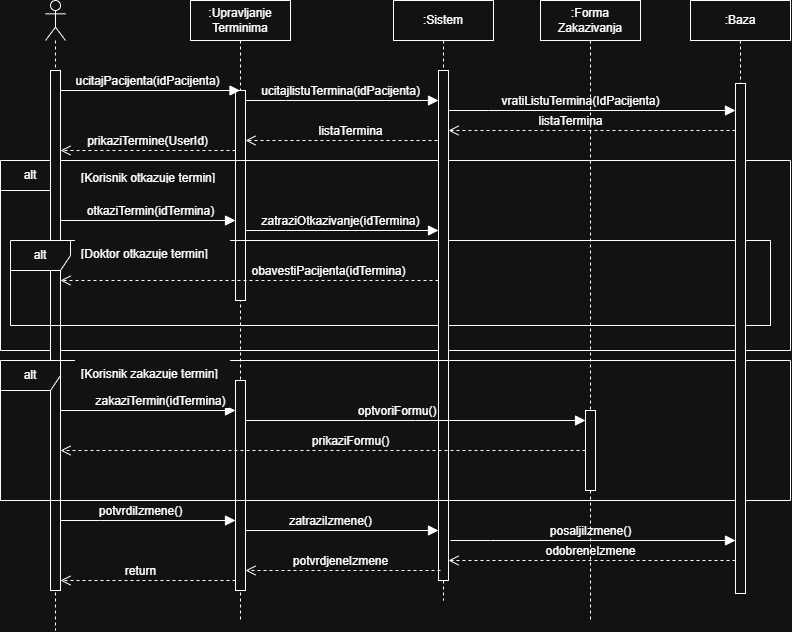

The diagram above was exported from draw.io. Its source (the exported page's mxGraphModel, read from the mxfile embedded in the PNG):
<mxGraphModel dx="2131" dy="667" grid="1" gridSize="10" guides="1" tooltips="1" connect="1" arrows="1" fold="1" page="1" pageScale="1" pageWidth="827" pageHeight="1169" math="0" shadow="0">
  <root>
    <mxCell id="0" />
    <mxCell id="1" parent="0" />
    <mxCell id="WUte7CTUo71hHCbwbZSi-1" parent="1" style="shape=umlLifeline;perimeter=lifelinePerimeter;whiteSpace=wrap;html=1;container=1;dropTarget=0;collapsible=0;recursiveResize=0;outlineConnect=0;portConstraint=eastwest;newEdgeStyle={&quot;edgeStyle&quot;:&quot;sequenceEdgeStyle&quot;,&quot;libavoidRouting&quot;:0,&quot;curved&quot;:0,&quot;rounded&quot;:0};participant=umlActor;" value="" vertex="1">
      <mxGeometry height="630" width="20" x="-765" y="70" as="geometry" />
    </mxCell>
    <mxCell id="WUte7CTUo71hHCbwbZSi-4" parent="1" style="shape=umlLifeline;perimeter=lifelinePerimeter;whiteSpace=wrap;html=1;container=1;dropTarget=0;collapsible=0;recursiveResize=0;outlineConnect=0;portConstraint=eastwest;newEdgeStyle={&quot;edgeStyle&quot;:&quot;sequenceEdgeStyle&quot;,&quot;libavoidRouting&quot;:0,&quot;curved&quot;:0,&quot;rounded&quot;:0};" value=":Upravljanje Terminima" vertex="1">
      <mxGeometry height="620" width="100" x="-620" y="70" as="geometry" />
    </mxCell>
    <mxCell id="WUte7CTUo71hHCbwbZSi-6" parent="WUte7CTUo71hHCbwbZSi-4" style="html=1;points=[[0,0,0,0,5],[0,1,0,0,-5],[1,0,0,0,5],[1,1,0,0,-5]];perimeter=orthogonalPerimeter;outlineConnect=0;targetShapes=umlLifeline;portConstraint=eastwest;newEdgeStyle={&quot;edgeStyle&quot;:&quot;sequenceEdgeStyle&quot;,&quot;libavoidRouting&quot;:0,&quot;curved&quot;:0,&quot;rounded&quot;:0};" value="" vertex="1">
      <mxGeometry height="210" width="10" x="45" y="90" as="geometry" />
    </mxCell>
    <mxCell id="WUte7CTUo71hHCbwbZSi-41" parent="WUte7CTUo71hHCbwbZSi-4" style="html=1;points=[[0,0,0,0,5],[0,1,0,0,-5],[1,0,0,0,5],[1,1,0,0,-5]];perimeter=orthogonalPerimeter;outlineConnect=0;targetShapes=umlLifeline;portConstraint=eastwest;newEdgeStyle={&quot;edgeStyle&quot;:&quot;sequenceEdgeStyle&quot;,&quot;libavoidRouting&quot;:0,&quot;curved&quot;:0,&quot;rounded&quot;:0};" value="" vertex="1">
      <mxGeometry height="210" width="10" x="45" y="380" as="geometry" />
    </mxCell>
    <mxCell id="WUte7CTUo71hHCbwbZSi-5" edge="1" parent="1" source="WUte7CTUo71hHCbwbZSi-2" style="html=1;verticalAlign=bottom;endArrow=block;edgeStyle=sequenceEdgeStyle;libavoidRouting=0;curved=0;rounded=0;fontSize=12;defaultLabelBackgroundColor=page;labelPadding=0 4;startSize=8;endSize=8;" target="WUte7CTUo71hHCbwbZSi-4" value="ucitajPacijenta(idPacijenta)">
      <mxGeometry relative="1" width="80" x="-0.0291" as="geometry">
        <mxPoint as="offset" />
        <Array as="points">
          <mxPoint x="-562.5000000000001" y="160" />
        </Array>
        <mxPoint x="-480" y="160" as="sourcePoint" />
        <mxPoint x="-400" y="160" as="targetPoint" />
      </mxGeometry>
    </mxCell>
    <mxCell id="WUte7CTUo71hHCbwbZSi-7" edge="1" parent="1" source="WUte7CTUo71hHCbwbZSi-6" style="html=1;verticalAlign=bottom;endArrow=open;dashed=1;endSize=8;edgeStyle=sequenceEdgeStyle;libavoidRouting=0;curved=0;rounded=0;fontSize=12;defaultLabelBackgroundColor=page;labelPadding=0 4;" target="WUte7CTUo71hHCbwbZSi-2" value="prikaziTermine(UserId)">
      <mxGeometry relative="1" as="geometry">
        <mxPoint as="offset" />
        <Array as="points">
          <mxPoint x="-667.4999999999999" y="220" />
        </Array>
        <mxPoint x="-465" y="220" as="sourcePoint" />
        <mxPoint x="-545" y="220" as="targetPoint" />
      </mxGeometry>
    </mxCell>
    <mxCell id="WUte7CTUo71hHCbwbZSi-8" parent="1" style="shape=umlFrame;whiteSpace=wrap;html=1;pointerEvents=0;" value="alt" vertex="1">
      <mxGeometry height="190" width="790" x="-810" y="230" as="geometry" />
    </mxCell>
    <mxCell id="WUte7CTUo71hHCbwbZSi-12" parent="1" style="text;strokeColor=none;fillColor=default;align=left;verticalAlign=top;spacingLeft=4;spacingRight=4;overflow=hidden;rotatable=0;points=[[0,0.5],[1,0.5]];portConstraint=eastwest;whiteSpace=wrap;html=1;" value="[Korisnik otkazuje termin]" vertex="1">
      <mxGeometry height="16" width="155" x="-735" y="234" as="geometry" />
    </mxCell>
    <mxCell id="WUte7CTUo71hHCbwbZSi-2" parent="1" style="html=1;points=[[0,0,0,0,5],[0,1,0,0,-5],[1,0,0,0,5],[1,1,0,0,-5]];perimeter=orthogonalPerimeter;outlineConnect=0;targetShapes=umlLifeline;portConstraint=eastwest;newEdgeStyle={&quot;edgeStyle&quot;:&quot;sequenceEdgeStyle&quot;,&quot;libavoidRouting&quot;:0,&quot;curved&quot;:0,&quot;rounded&quot;:0};" value="" vertex="1">
      <mxGeometry height="520" width="10" x="-760" y="140" as="geometry" />
    </mxCell>
    <mxCell id="WUte7CTUo71hHCbwbZSi-13" parent="1" style="shape=umlLifeline;perimeter=lifelinePerimeter;whiteSpace=wrap;html=1;container=1;dropTarget=0;collapsible=0;recursiveResize=0;outlineConnect=0;portConstraint=eastwest;newEdgeStyle={&quot;edgeStyle&quot;:&quot;sequenceEdgeStyle&quot;,&quot;libavoidRouting&quot;:0,&quot;curved&quot;:0,&quot;rounded&quot;:0};" value=":Baza" vertex="1">
      <mxGeometry height="520" width="100" x="-120" y="70" as="geometry" />
    </mxCell>
    <mxCell id="WUte7CTUo71hHCbwbZSi-20" parent="1" style="shape=umlFrame;whiteSpace=wrap;html=1;pointerEvents=0;" value="alt" vertex="1">
      <mxGeometry height="85" width="760" x="-800" y="310" as="geometry" />
    </mxCell>
    <mxCell id="WUte7CTUo71hHCbwbZSi-21" parent="1" style="shape=umlLifeline;perimeter=lifelinePerimeter;whiteSpace=wrap;html=1;container=1;dropTarget=0;collapsible=0;recursiveResize=0;outlineConnect=0;portConstraint=eastwest;newEdgeStyle={&quot;edgeStyle&quot;:&quot;sequenceEdgeStyle&quot;,&quot;libavoidRouting&quot;:0,&quot;curved&quot;:0,&quot;rounded&quot;:0};" value=":Sistem" vertex="1">
      <mxGeometry height="600" width="100" x="-417" y="70" as="geometry" />
    </mxCell>
    <mxCell id="WUte7CTUo71hHCbwbZSi-22" parent="WUte7CTUo71hHCbwbZSi-21" style="html=1;points=[[0,0,0,0,5],[0,1,0,0,-5],[1,0,0,0,5],[1,1,0,0,-5]];perimeter=orthogonalPerimeter;outlineConnect=0;targetShapes=umlLifeline;portConstraint=eastwest;newEdgeStyle={&quot;edgeStyle&quot;:&quot;sequenceEdgeStyle&quot;,&quot;libavoidRouting&quot;:0,&quot;curved&quot;:0,&quot;rounded&quot;:0};" value="" vertex="1">
      <mxGeometry height="510" width="10" x="45" y="70" as="geometry" />
    </mxCell>
    <mxCell id="WUte7CTUo71hHCbwbZSi-23" edge="1" parent="1" source="WUte7CTUo71hHCbwbZSi-2" style="html=1;verticalAlign=bottom;endArrow=block;edgeStyle=sequenceEdgeStyle;libavoidRouting=0;curved=0;rounded=0;fontSize=12;defaultLabelBackgroundColor=page;labelPadding=0 4;startSize=8;endSize=8;" target="WUte7CTUo71hHCbwbZSi-6" value="otkaziTermin(idTermina)">
      <mxGeometry relative="1" width="80" x="0.0286" as="geometry">
        <mxPoint as="offset" />
        <Array as="points">
          <mxPoint x="-561" y="290" />
        </Array>
        <mxPoint x="-740" y="290" as="sourcePoint" />
        <mxPoint x="-660" y="290" as="targetPoint" />
      </mxGeometry>
    </mxCell>
    <mxCell id="WUte7CTUo71hHCbwbZSi-24" parent="1" style="text;strokeColor=none;fillColor=default;align=left;verticalAlign=top;spacingLeft=4;spacingRight=4;overflow=hidden;rotatable=0;points=[[0,0.5],[1,0.5]];portConstraint=eastwest;whiteSpace=wrap;html=1;" value="[Doktor otkazuje termin]" vertex="1">
      <mxGeometry height="16" width="155" x="-735" y="310" as="geometry" />
    </mxCell>
    <mxCell id="WUte7CTUo71hHCbwbZSi-25" edge="1" parent="1" source="WUte7CTUo71hHCbwbZSi-22" style="html=1;verticalAlign=bottom;endArrow=open;dashed=1;endSize=8;edgeStyle=sequenceEdgeStyle;libavoidRouting=0;curved=0;rounded=0;fontSize=12;defaultLabelBackgroundColor=page;labelPadding=0 4;" target="WUte7CTUo71hHCbwbZSi-2" value="obavestiPacijenta(idTermina)">
      <mxGeometry relative="1" x="-0.4177" as="geometry">
        <mxPoint as="offset" />
        <Array as="points">
          <mxPoint x="-551" y="350" />
        </Array>
        <mxPoint x="-450" y="350" as="sourcePoint" />
        <mxPoint x="-530" y="350" as="targetPoint" />
      </mxGeometry>
    </mxCell>
    <mxCell id="WUte7CTUo71hHCbwbZSi-26" parent="1" style="shape=umlFrame;whiteSpace=wrap;html=1;pointerEvents=0;" value="alt" vertex="1">
      <mxGeometry height="140" width="790" x="-810" y="430" as="geometry" />
    </mxCell>
    <mxCell id="WUte7CTUo71hHCbwbZSi-27" parent="1" style="text;strokeColor=none;fillColor=default;align=left;verticalAlign=top;spacingLeft=4;spacingRight=4;overflow=hidden;rotatable=0;points=[[0,0.5],[1,0.5]];portConstraint=eastwest;whiteSpace=wrap;html=1;" value="[Korisnik zakazuje termin]" vertex="1">
      <mxGeometry height="16" width="155" x="-735" y="430" as="geometry" />
    </mxCell>
    <mxCell id="WUte7CTUo71hHCbwbZSi-28" edge="1" parent="1" source="WUte7CTUo71hHCbwbZSi-2" style="html=1;verticalAlign=bottom;endArrow=block;edgeStyle=sequenceEdgeStyle;libavoidRouting=0;curved=0;rounded=0;fontSize=12;defaultLabelBackgroundColor=page;labelPadding=0 4;startSize=8;endSize=8;" target="WUte7CTUo71hHCbwbZSi-41" value="zakaziTermin(idTermina)">
      <mxGeometry relative="1" width="80" x="0.1429" as="geometry">
        <mxPoint as="offset" />
        <Array as="points">
          <mxPoint x="-662.5" y="480" />
        </Array>
        <mxPoint x="-740" y="480" as="sourcePoint" />
        <mxPoint x="-345" y="480" as="targetPoint" />
      </mxGeometry>
    </mxCell>
    <mxCell id="WUte7CTUo71hHCbwbZSi-29" parent="1" style="shape=umlLifeline;perimeter=lifelinePerimeter;whiteSpace=wrap;html=1;container=1;dropTarget=0;collapsible=0;recursiveResize=0;outlineConnect=0;portConstraint=eastwest;newEdgeStyle={&quot;edgeStyle&quot;:&quot;sequenceEdgeStyle&quot;,&quot;libavoidRouting&quot;:0,&quot;curved&quot;:0,&quot;rounded&quot;:0};" value=":Forma&lt;div&gt;Zakazivanja&lt;/div&gt;" vertex="1">
      <mxGeometry height="620" width="100" x="-270" y="70" as="geometry" />
    </mxCell>
    <mxCell id="WUte7CTUo71hHCbwbZSi-31" parent="WUte7CTUo71hHCbwbZSi-29" style="html=1;points=[[0,0,0,0,5],[0,1,0,0,-5],[1,0,0,0,5],[1,1,0,0,-5]];perimeter=orthogonalPerimeter;outlineConnect=0;targetShapes=umlLifeline;portConstraint=eastwest;newEdgeStyle={&quot;edgeStyle&quot;:&quot;sequenceEdgeStyle&quot;,&quot;libavoidRouting&quot;:0,&quot;curved&quot;:0,&quot;rounded&quot;:0};" value="" vertex="1">
      <mxGeometry height="80" width="10" x="45" y="410" as="geometry" />
    </mxCell>
    <mxCell id="WUte7CTUo71hHCbwbZSi-30" edge="1" parent="1" source="WUte7CTUo71hHCbwbZSi-41" style="html=1;verticalAlign=bottom;endArrow=block;edgeStyle=sequenceEdgeStyle;libavoidRouting=0;curved=0;rounded=0;fontSize=12;defaultLabelBackgroundColor=page;labelPadding=0 4;startSize=8;endSize=8;" target="WUte7CTUo71hHCbwbZSi-31" value="&amp;nbsp; &amp;nbsp; &amp;nbsp; &amp;nbsp; &amp;nbsp; &amp;nbsp; &amp;nbsp; &amp;nbsp; optvoriFormu()">
      <mxGeometry relative="1" width="80" x="-0.2647" as="geometry">
        <mxPoint as="offset" />
        <Array as="points">
          <mxPoint x="-293.5" y="490" />
        </Array>
        <mxPoint x="-352" y="490" as="sourcePoint" />
        <mxPoint x="-272" y="490" as="targetPoint" />
      </mxGeometry>
    </mxCell>
    <mxCell id="WUte7CTUo71hHCbwbZSi-32" edge="1" parent="1" source="WUte7CTUo71hHCbwbZSi-31" style="html=1;verticalAlign=bottom;endArrow=open;dashed=1;endSize=8;edgeStyle=sequenceEdgeStyle;libavoidRouting=0;curved=0;rounded=0;fontSize=12;defaultLabelBackgroundColor=page;labelPadding=0 4;" target="WUte7CTUo71hHCbwbZSi-2" value="prikaziFormu()">
      <mxGeometry relative="1" x="-0.1048" as="geometry">
        <mxPoint as="offset" />
        <Array as="points">
          <mxPoint x="-487.5" y="520.0000000000001" />
        </Array>
        <mxPoint x="-215" y="520" as="sourcePoint" />
        <mxPoint x="-295" y="520" as="targetPoint" />
      </mxGeometry>
    </mxCell>
    <mxCell id="WUte7CTUo71hHCbwbZSi-34" edge="1" parent="1" style="html=1;verticalAlign=bottom;endArrow=block;edgeStyle=sequenceEdgeStyle;libavoidRouting=0;curved=0;rounded=0;fontSize=12;defaultLabelBackgroundColor=page;labelPadding=0 4;startSize=8;endSize=8;" target="WUte7CTUo71hHCbwbZSi-22" value="ucitajlistuTermina(idPacijenta)">
      <mxGeometry relative="1" width="80" x="-0.0155" as="geometry">
        <mxPoint as="offset" />
        <Array as="points">
          <mxPoint x="-525" y="170" />
        </Array>
        <mxPoint x="-565" y="170" as="sourcePoint" />
        <mxPoint x="-485" y="170" as="targetPoint" />
      </mxGeometry>
    </mxCell>
    <mxCell id="WUte7CTUo71hHCbwbZSi-36" edge="1" parent="1" style="html=1;verticalAlign=bottom;endArrow=block;edgeStyle=sequenceEdgeStyle;libavoidRouting=0;curved=0;rounded=0;fontSize=12;defaultLabelBackgroundColor=page;labelPadding=0 4;startSize=8;endSize=8;" target="WUte7CTUo71hHCbwbZSi-14" value="vratiListuTermina(IdPacijenta)">
      <mxGeometry relative="1" width="80" x="-0.0801" as="geometry">
        <mxPoint as="offset" />
        <Array as="points">
          <mxPoint x="-321.9999999999998" y="180" />
        </Array>
        <mxPoint x="-362" y="180" as="sourcePoint" />
        <mxPoint x="-282" y="180" as="targetPoint" />
      </mxGeometry>
    </mxCell>
    <mxCell id="WUte7CTUo71hHCbwbZSi-37" edge="1" parent="1" source="WUte7CTUo71hHCbwbZSi-14" style="html=1;verticalAlign=bottom;endArrow=open;dashed=1;endSize=8;edgeStyle=sequenceEdgeStyle;libavoidRouting=0;curved=0;rounded=0;fontSize=12;defaultLabelBackgroundColor=page;labelPadding=0 4;" target="WUte7CTUo71hHCbwbZSi-22" value="listaTermina">
      <mxGeometry relative="1" x="0.1498" as="geometry">
        <mxPoint as="offset" />
        <Array as="points">
          <mxPoint x="-227.50000000000023" y="200" />
        </Array>
        <mxPoint x="-300" y="200" as="sourcePoint" />
        <mxPoint x="-380" y="200" as="targetPoint" />
      </mxGeometry>
    </mxCell>
    <mxCell id="WUte7CTUo71hHCbwbZSi-38" edge="1" parent="1" style="html=1;verticalAlign=bottom;endArrow=open;dashed=1;endSize=8;edgeStyle=sequenceEdgeStyle;libavoidRouting=0;curved=0;rounded=0;fontSize=12;defaultLabelBackgroundColor=page;labelPadding=0 4;" target="WUte7CTUo71hHCbwbZSi-6" value="listaTermina">
      <mxGeometry relative="1" x="-0.0937" as="geometry">
        <mxPoint as="offset" />
        <Array as="points">
          <mxPoint x="-413.0000000000002" y="210" />
        </Array>
        <mxPoint x="-373" y="210" as="sourcePoint" />
        <mxPoint x="-453" y="210" as="targetPoint" />
      </mxGeometry>
    </mxCell>
    <mxCell id="WUte7CTUo71hHCbwbZSi-39" edge="1" parent="1" style="html=1;verticalAlign=bottom;endArrow=open;dashed=1;endSize=8;edgeStyle=sequenceEdgeStyle;libavoidRouting=0;curved=0;rounded=0;fontSize=12;defaultLabelBackgroundColor=page;labelPadding=0 4;" target="WUte7CTUo71hHCbwbZSi-31" value="">
      <mxGeometry relative="1" x="-0.1048" as="geometry">
        <mxPoint as="offset" />
        <Array as="points" />
        <mxPoint x="-215" y="510" as="sourcePoint" />
        <mxPoint x="-750" y="510" as="targetPoint" />
      </mxGeometry>
    </mxCell>
    <mxCell id="WUte7CTUo71hHCbwbZSi-40" edge="1" parent="1" style="html=1;verticalAlign=bottom;endArrow=block;edgeStyle=sequenceEdgeStyle;libavoidRouting=0;curved=0;rounded=0;fontSize=12;defaultLabelBackgroundColor=page;labelPadding=0 4;startSize=8;endSize=8;" target="WUte7CTUo71hHCbwbZSi-22" value="zatraziOtkazivanje(idTermina)">
      <mxGeometry relative="1" width="80" x="-0.0155" as="geometry">
        <mxPoint as="offset" />
        <Array as="points">
          <mxPoint x="-525" y="300" />
        </Array>
        <mxPoint x="-565" y="300" as="sourcePoint" />
        <mxPoint x="-485" y="300" as="targetPoint" />
      </mxGeometry>
    </mxCell>
    <mxCell id="WUte7CTUo71hHCbwbZSi-14" parent="1" style="html=1;points=[[0,0,0,0,5],[0,1,0,0,-5],[1,0,0,0,5],[1,1,0,0,-5]];perimeter=orthogonalPerimeter;outlineConnect=0;targetShapes=umlLifeline;portConstraint=eastwest;newEdgeStyle={&quot;edgeStyle&quot;:&quot;sequenceEdgeStyle&quot;,&quot;libavoidRouting&quot;:0,&quot;curved&quot;:0,&quot;rounded&quot;:0};" value="" vertex="1">
      <mxGeometry height="510" width="10" x="-75" y="153" as="geometry" />
    </mxCell>
    <mxCell id="WUte7CTUo71hHCbwbZSi-42" edge="1" parent="1" style="html=1;verticalAlign=bottom;endArrow=block;edgeStyle=sequenceEdgeStyle;libavoidRouting=0;curved=0;rounded=0;fontSize=12;defaultLabelBackgroundColor=page;labelPadding=0 4;startSize=8;endSize=8;" target="WUte7CTUo71hHCbwbZSi-41" value="potvrdiIzmene()">
      <mxGeometry relative="1" width="80" x="-0.0857" as="geometry">
        <mxPoint as="offset" />
        <Array as="points">
          <mxPoint x="-710" y="590" />
        </Array>
        <mxPoint x="-750" y="590" as="sourcePoint" />
        <mxPoint x="-670" y="590" as="targetPoint" />
      </mxGeometry>
    </mxCell>
    <mxCell id="WUte7CTUo71hHCbwbZSi-43" edge="1" parent="1" source="WUte7CTUo71hHCbwbZSi-41" style="html=1;verticalAlign=bottom;endArrow=block;edgeStyle=sequenceEdgeStyle;libavoidRouting=0;curved=0;rounded=0;fontSize=12;defaultLabelBackgroundColor=page;labelPadding=0 4;startSize=8;endSize=8;" target="WUte7CTUo71hHCbwbZSi-22" value="zatraziIzmene()">
      <mxGeometry relative="1" width="80" x="-0.1192" as="geometry">
        <mxPoint as="offset" />
        <Array as="points">
          <mxPoint x="-466" y="600" />
        </Array>
        <mxPoint x="-560" y="600" as="sourcePoint" />
        <mxPoint x="-480" y="600" as="targetPoint" />
      </mxGeometry>
    </mxCell>
    <mxCell id="WUte7CTUo71hHCbwbZSi-44" edge="1" parent="1" style="html=1;verticalAlign=bottom;endArrow=block;edgeStyle=sequenceEdgeStyle;libavoidRouting=0;curved=0;rounded=0;fontSize=12;defaultLabelBackgroundColor=page;labelPadding=0 4;startSize=8;endSize=8;" target="WUte7CTUo71hHCbwbZSi-14" value="posaljiIzmene()">
      <mxGeometry relative="1" width="80" x="-0.0175" as="geometry">
        <mxPoint as="offset" />
        <Array as="points">
          <mxPoint x="-320" y="610" />
        </Array>
        <mxPoint x="-360" y="610" as="sourcePoint" />
        <mxPoint x="-280" y="610" as="targetPoint" />
      </mxGeometry>
    </mxCell>
    <mxCell id="WUte7CTUo71hHCbwbZSi-45" edge="1" parent="1" style="html=1;verticalAlign=bottom;endArrow=open;dashed=1;endSize=8;edgeStyle=sequenceEdgeStyle;libavoidRouting=0;curved=0;rounded=0;fontSize=12;defaultLabelBackgroundColor=page;labelPadding=0 4;" target="WUte7CTUo71hHCbwbZSi-22" value="odobreneIzmene">
      <mxGeometry relative="1" x="0.0105" as="geometry">
        <mxPoint as="offset" />
        <Array as="points">
          <mxPoint x="-115" y="630" />
        </Array>
        <mxPoint x="-75" y="630" as="sourcePoint" />
        <mxPoint x="-155" y="630" as="targetPoint" />
      </mxGeometry>
    </mxCell>
    <mxCell id="WUte7CTUo71hHCbwbZSi-46" edge="1" parent="1" style="html=1;verticalAlign=bottom;endArrow=open;dashed=1;endSize=8;edgeStyle=sequenceEdgeStyle;libavoidRouting=0;curved=0;rounded=0;fontSize=12;defaultLabelBackgroundColor=page;labelPadding=0 4;" target="WUte7CTUo71hHCbwbZSi-41" value="potvrdjeneIzmene">
      <mxGeometry relative="1" x="0.0256" as="geometry">
        <mxPoint as="offset" />
        <Array as="points">
          <mxPoint x="-410" y="640" />
        </Array>
        <mxPoint x="-370" y="640" as="sourcePoint" />
        <mxPoint x="-450" y="640" as="targetPoint" />
      </mxGeometry>
    </mxCell>
    <mxCell id="WUte7CTUo71hHCbwbZSi-47" edge="1" parent="1" source="WUte7CTUo71hHCbwbZSi-41" style="html=1;verticalAlign=bottom;endArrow=open;dashed=1;endSize=8;edgeStyle=sequenceEdgeStyle;libavoidRouting=0;curved=0;rounded=0;fontSize=12;defaultLabelBackgroundColor=page;labelPadding=0 4;" target="WUte7CTUo71hHCbwbZSi-2" value="return">
      <mxGeometry relative="1" x="0.0857" as="geometry">
        <mxPoint as="offset" />
        <Array as="points">
          <mxPoint x="-665" y="650" />
        </Array>
        <mxPoint x="-580" y="650" as="sourcePoint" />
        <mxPoint x="-660" y="650" as="targetPoint" />
      </mxGeometry>
    </mxCell>
  </root>
</mxGraphModel>